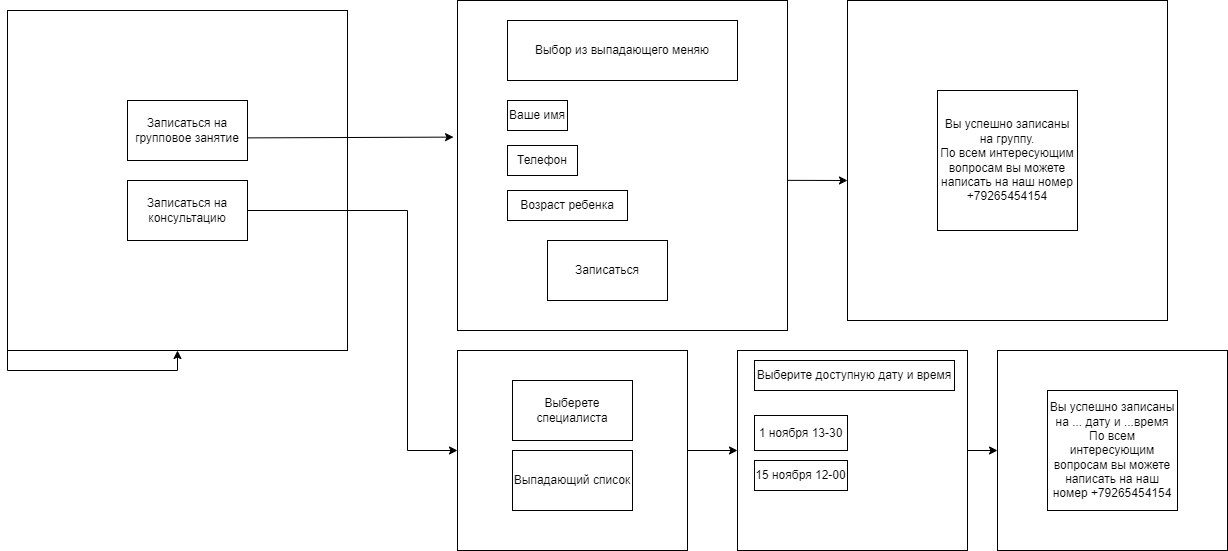

The diagram above was exported from draw.io. Its source (the exported page's mxGraphModel, read from the mxfile embedded in the PNG):
<mxGraphModel dx="1028" dy="565" grid="1" gridSize="10" guides="1" tooltips="1" connect="1" arrows="1" fold="1" page="1" pageScale="1" pageWidth="827" pageHeight="1169" math="0" shadow="0">
  <root>
    <mxCell id="0" />
    <mxCell id="1" parent="0" />
    <mxCell id="30KPaunEWp38u8MKHqbR-1" value="" style="whiteSpace=wrap;html=1;aspect=fixed;" vertex="1" parent="1">
      <mxGeometry x="80" y="120" width="340" height="340" as="geometry" />
    </mxCell>
    <mxCell id="30KPaunEWp38u8MKHqbR-2" value="Записаться на консультацию" style="rounded=0;whiteSpace=wrap;html=1;" vertex="1" parent="1">
      <mxGeometry x="200" y="290" width="120" height="60" as="geometry" />
    </mxCell>
    <mxCell id="30KPaunEWp38u8MKHqbR-3" value="Записаться на групповое занятие" style="rounded=0;whiteSpace=wrap;html=1;" vertex="1" parent="1">
      <mxGeometry x="200" y="210" width="120" height="60" as="geometry" />
    </mxCell>
    <mxCell id="30KPaunEWp38u8MKHqbR-5" value="" style="whiteSpace=wrap;html=1;aspect=fixed;" vertex="1" parent="1">
      <mxGeometry x="530" y="110" width="330" height="330" as="geometry" />
    </mxCell>
    <mxCell id="30KPaunEWp38u8MKHqbR-6" value="" style="endArrow=none;html=1;rounded=0;entryX=1;entryY=0.5;entryDx=0;entryDy=0;" edge="1" parent="1" target="30KPaunEWp38u8MKHqbR-2">
      <mxGeometry width="50" height="50" relative="1" as="geometry">
        <mxPoint x="480" y="560" as="sourcePoint" />
        <mxPoint x="570" y="330" as="targetPoint" />
        <Array as="points">
          <mxPoint x="480" y="320" />
        </Array>
      </mxGeometry>
    </mxCell>
    <mxCell id="30KPaunEWp38u8MKHqbR-8" value="Записаться на групповое занятие" style="rounded=0;whiteSpace=wrap;html=1;" vertex="1" parent="1">
      <mxGeometry x="200" y="210" width="120" height="60" as="geometry" />
    </mxCell>
    <mxCell id="30KPaunEWp38u8MKHqbR-9" value="Выбор из выпадающего меняю" style="rounded=0;whiteSpace=wrap;html=1;" vertex="1" parent="1">
      <mxGeometry x="580" y="130" width="230" height="60" as="geometry" />
    </mxCell>
    <mxCell id="30KPaunEWp38u8MKHqbR-10" value="Ваше имя" style="rounded=0;whiteSpace=wrap;html=1;" vertex="1" parent="1">
      <mxGeometry x="580" y="210" width="60" height="30" as="geometry" />
    </mxCell>
    <mxCell id="30KPaunEWp38u8MKHqbR-11" value="Телефон" style="rounded=0;whiteSpace=wrap;html=1;" vertex="1" parent="1">
      <mxGeometry x="580" y="255" width="70" height="30" as="geometry" />
    </mxCell>
    <mxCell id="30KPaunEWp38u8MKHqbR-12" value="Возраст ребенка" style="rounded=0;whiteSpace=wrap;html=1;" vertex="1" parent="1">
      <mxGeometry x="580" y="300" width="120" height="30" as="geometry" />
    </mxCell>
    <mxCell id="30KPaunEWp38u8MKHqbR-13" value="" style="endArrow=classic;html=1;rounded=0;exitX=1.003;exitY=0.623;exitDx=0;exitDy=0;exitPerimeter=0;entryX=-0.012;entryY=0.414;entryDx=0;entryDy=0;entryPerimeter=0;" edge="1" parent="1" source="30KPaunEWp38u8MKHqbR-8" target="30KPaunEWp38u8MKHqbR-5">
      <mxGeometry width="50" height="50" relative="1" as="geometry">
        <mxPoint x="520" y="380" as="sourcePoint" />
        <mxPoint x="570" y="330" as="targetPoint" />
      </mxGeometry>
    </mxCell>
    <mxCell id="30KPaunEWp38u8MKHqbR-14" value="Записаться" style="rounded=0;whiteSpace=wrap;html=1;" vertex="1" parent="1">
      <mxGeometry x="620" y="350" width="120" height="60" as="geometry" />
    </mxCell>
    <mxCell id="30KPaunEWp38u8MKHqbR-16" value="" style="endArrow=classic;html=1;rounded=0;exitX=0.999;exitY=0.545;exitDx=0;exitDy=0;exitPerimeter=0;" edge="1" parent="1" source="30KPaunEWp38u8MKHqbR-5">
      <mxGeometry width="50" height="50" relative="1" as="geometry">
        <mxPoint x="870" y="290" as="sourcePoint" />
        <mxPoint x="920" y="290" as="targetPoint" />
      </mxGeometry>
    </mxCell>
    <mxCell id="30KPaunEWp38u8MKHqbR-18" value="" style="whiteSpace=wrap;html=1;aspect=fixed;" vertex="1" parent="1">
      <mxGeometry x="920" y="110" width="320" height="320" as="geometry" />
    </mxCell>
    <mxCell id="30KPaunEWp38u8MKHqbR-19" value="Вы успешно записаны на группу.&lt;div&gt;По всем интересующим вопросам вы можете написать на наш номер +79265454154&lt;/div&gt;" style="rounded=0;whiteSpace=wrap;html=1;" vertex="1" parent="1">
      <mxGeometry x="1010" y="200" width="140" height="140" as="geometry" />
    </mxCell>
    <mxCell id="30KPaunEWp38u8MKHqbR-22" value="" style="endArrow=classic;html=1;rounded=0;" edge="1" parent="1" target="30KPaunEWp38u8MKHqbR-23">
      <mxGeometry width="50" height="50" relative="1" as="geometry">
        <mxPoint x="480" y="560" as="sourcePoint" />
        <mxPoint x="530" y="550" as="targetPoint" />
      </mxGeometry>
    </mxCell>
    <mxCell id="30KPaunEWp38u8MKHqbR-27" style="edgeStyle=orthogonalEdgeStyle;rounded=0;orthogonalLoop=1;jettySize=auto;html=1;exitX=1;exitY=0.5;exitDx=0;exitDy=0;entryX=0;entryY=0.5;entryDx=0;entryDy=0;" edge="1" parent="1" source="30KPaunEWp38u8MKHqbR-23" target="30KPaunEWp38u8MKHqbR-25">
      <mxGeometry relative="1" as="geometry" />
    </mxCell>
    <mxCell id="30KPaunEWp38u8MKHqbR-23" value="" style="rounded=0;whiteSpace=wrap;html=1;" vertex="1" parent="1">
      <mxGeometry x="530" y="460" width="230" height="200" as="geometry" />
    </mxCell>
    <mxCell id="30KPaunEWp38u8MKHqbR-24" value="Выберете специалиста" style="rounded=0;whiteSpace=wrap;html=1;" vertex="1" parent="1">
      <mxGeometry x="585" y="490" width="120" height="60" as="geometry" />
    </mxCell>
    <mxCell id="30KPaunEWp38u8MKHqbR-33" style="edgeStyle=orthogonalEdgeStyle;rounded=0;orthogonalLoop=1;jettySize=auto;html=1;exitX=1;exitY=0.5;exitDx=0;exitDy=0;entryX=0;entryY=0.5;entryDx=0;entryDy=0;" edge="1" parent="1" source="30KPaunEWp38u8MKHqbR-25" target="30KPaunEWp38u8MKHqbR-31">
      <mxGeometry relative="1" as="geometry" />
    </mxCell>
    <mxCell id="30KPaunEWp38u8MKHqbR-25" value="" style="rounded=0;whiteSpace=wrap;html=1;" vertex="1" parent="1">
      <mxGeometry x="810" y="460" width="230" height="200" as="geometry" />
    </mxCell>
    <mxCell id="30KPaunEWp38u8MKHqbR-28" value="Выберите доступную дату и время" style="rounded=0;whiteSpace=wrap;html=1;" vertex="1" parent="1">
      <mxGeometry x="827" y="470" width="200" height="30" as="geometry" />
    </mxCell>
    <mxCell id="30KPaunEWp38u8MKHqbR-29" value="Выпадающий список" style="rounded=0;whiteSpace=wrap;html=1;" vertex="1" parent="1">
      <mxGeometry x="585" y="560" width="120" height="60" as="geometry" />
    </mxCell>
    <mxCell id="30KPaunEWp38u8MKHqbR-30" value="1 ноября 13-30" style="rounded=0;whiteSpace=wrap;html=1;" vertex="1" parent="1">
      <mxGeometry x="827" y="525" width="93" height="35" as="geometry" />
    </mxCell>
    <mxCell id="30KPaunEWp38u8MKHqbR-31" value="" style="rounded=0;whiteSpace=wrap;html=1;" vertex="1" parent="1">
      <mxGeometry x="1070" y="460" width="230" height="200" as="geometry" />
    </mxCell>
    <mxCell id="30KPaunEWp38u8MKHqbR-34" value="Вы успешно записаны на ... дату и ...время&lt;div&gt;По всем интересующим вопросам вы можете написать на наш номер +79265454154&lt;br&gt;&lt;/div&gt;" style="rounded=0;whiteSpace=wrap;html=1;" vertex="1" parent="1">
      <mxGeometry x="1120" y="500" width="130" height="120" as="geometry" />
    </mxCell>
    <mxCell id="30KPaunEWp38u8MKHqbR-36" value="15 ноября 12-00" style="rounded=0;whiteSpace=wrap;html=1;" vertex="1" parent="1">
      <mxGeometry x="827" y="570" width="93" height="30" as="geometry" />
    </mxCell>
    <mxCell id="30KPaunEWp38u8MKHqbR-38" style="edgeStyle=orthogonalEdgeStyle;rounded=0;orthogonalLoop=1;jettySize=auto;html=1;exitX=0;exitY=1;exitDx=0;exitDy=0;" edge="1" parent="1" source="30KPaunEWp38u8MKHqbR-1" target="30KPaunEWp38u8MKHqbR-1">
      <mxGeometry relative="1" as="geometry" />
    </mxCell>
  </root>
</mxGraphModel>